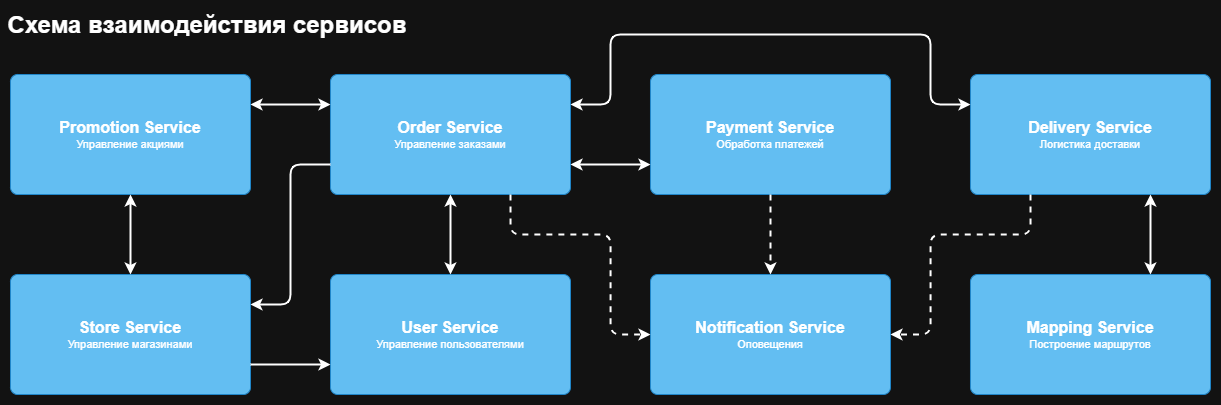

The diagram above was exported from draw.io. Its source (the exported page's mxGraphModel, read from the mxfile embedded in the PNG):
<mxGraphModel dx="1235" dy="731" grid="1" gridSize="10" guides="1" tooltips="1" connect="1" arrows="1" fold="1" page="1" pageScale="1" pageWidth="827" pageHeight="1169" math="0" shadow="0">
  <root>
    <mxCell id="0" />
    <mxCell id="1" parent="0" />
    <object placeholders="1" c4Name="Order Service" c4Description="Управление заказами" label="&lt;font style=&quot;font-size: 16px&quot;&gt;&lt;b&gt;%c4Name%&lt;/b&gt;&lt;/font&gt;&lt;br&gt;&lt;div&gt;&lt;font style=&quot;font-size: 11px&quot;&gt;%c4Description%&lt;/font&gt;&lt;/div&gt;" id="ifLf12j8tBs7dnCn9FUJ-1">
      <mxCell style="rounded=1;whiteSpace=wrap;html=1;labelBackgroundColor=none;fillColor=#63BEF2;fontColor=#ffffff;align=center;arcSize=6;strokeColor=#2086C9;metaEdit=1;resizable=0;points=[[0.25,0,0],[0.5,0,0],[0.75,0,0],[1,0.25,0],[1,0.5,0],[1,0.75,0],[0.75,1,0],[0.5,1,0],[0.25,1,0],[0,0.75,0],[0,0.5,0],[0,0.25,0]];" vertex="1" parent="1">
        <mxGeometry x="600" y="240" width="240" height="120" as="geometry" />
      </mxCell>
    </object>
    <object placeholders="1" c4Name="Store Service" c4Description="Управление магазинами" label="&lt;font style=&quot;font-size: 16px&quot;&gt;&lt;b&gt;%c4Name%&lt;/b&gt;&lt;/font&gt;&lt;br&gt;&lt;div&gt;&lt;font style=&quot;font-size: 11px&quot;&gt;%c4Description%&lt;/font&gt;&lt;/div&gt;" id="ifLf12j8tBs7dnCn9FUJ-3">
      <mxCell style="rounded=1;whiteSpace=wrap;html=1;labelBackgroundColor=none;fillColor=#63BEF2;fontColor=#ffffff;align=center;arcSize=6;strokeColor=#2086C9;metaEdit=1;resizable=0;points=[[0.25,0,0],[0.5,0,0],[0.75,0,0],[1,0.25,0],[1,0.5,0],[1,0.75,0],[0.75,1,0],[0.5,1,0],[0.25,1,0],[0,0.75,0],[0,0.5,0],[0,0.25,0]];" vertex="1" parent="1">
        <mxGeometry x="280" y="440" width="240" height="120" as="geometry" />
      </mxCell>
    </object>
    <object placeholders="1" c4Name="Payment Service" c4Description="Обработка платежей" label="&lt;font style=&quot;font-size: 16px&quot;&gt;&lt;b&gt;%c4Name%&lt;/b&gt;&lt;/font&gt;&lt;br&gt;&lt;div&gt;&lt;font style=&quot;font-size: 11px&quot;&gt;%c4Description%&lt;/font&gt;&lt;/div&gt;" id="ifLf12j8tBs7dnCn9FUJ-4">
      <mxCell style="rounded=1;whiteSpace=wrap;html=1;labelBackgroundColor=none;fillColor=#63BEF2;fontColor=#ffffff;align=center;arcSize=6;strokeColor=#2086C9;metaEdit=1;resizable=0;points=[[0.25,0,0],[0.5,0,0],[0.75,0,0],[1,0.25,0],[1,0.5,0],[1,0.75,0],[0.75,1,0],[0.5,1,0],[0.25,1,0],[0,0.75,0],[0,0.5,0],[0,0.25,0]];" vertex="1" parent="1">
        <mxGeometry x="920" y="240" width="240" height="120" as="geometry" />
      </mxCell>
    </object>
    <object placeholders="1" c4Name="User Service" c4Description="Управление пользователями" label="&lt;font style=&quot;font-size: 16px&quot;&gt;&lt;b&gt;%c4Name%&lt;/b&gt;&lt;/font&gt;&lt;br&gt;&lt;div&gt;&lt;font style=&quot;font-size: 11px&quot;&gt;%c4Description%&lt;/font&gt;&lt;/div&gt;" id="ifLf12j8tBs7dnCn9FUJ-5">
      <mxCell style="rounded=1;whiteSpace=wrap;html=1;labelBackgroundColor=none;fillColor=#63BEF2;fontColor=#ffffff;align=center;arcSize=6;strokeColor=#2086C9;metaEdit=1;resizable=0;points=[[0.25,0,0],[0.5,0,0],[0.75,0,0],[1,0.25,0],[1,0.5,0],[1,0.75,0],[0.75,1,0],[0.5,1,0],[0.25,1,0],[0,0.75,0],[0,0.5,0],[0,0.25,0]];" vertex="1" parent="1">
        <mxGeometry x="600" y="440" width="240" height="120" as="geometry" />
      </mxCell>
    </object>
    <object placeholders="1" c4Name="Delivery Service" c4Description="Логистика доставки" label="&lt;font style=&quot;font-size: 16px&quot;&gt;&lt;b&gt;%c4Name%&lt;/b&gt;&lt;/font&gt;&lt;br&gt;&lt;div&gt;&lt;font style=&quot;font-size: 11px&quot;&gt;%c4Description%&lt;/font&gt;&lt;/div&gt;" id="ifLf12j8tBs7dnCn9FUJ-6">
      <mxCell style="rounded=1;whiteSpace=wrap;html=1;labelBackgroundColor=none;fillColor=#63BEF2;fontColor=#ffffff;align=center;arcSize=6;strokeColor=#2086C9;metaEdit=1;resizable=0;points=[[0.25,0,0],[0.5,0,0],[0.75,0,0],[1,0.25,0],[1,0.5,0],[1,0.75,0],[0.75,1,0],[0.5,1,0],[0.25,1,0],[0,0.75,0],[0,0.5,0],[0,0.25,0]];" vertex="1" parent="1">
        <mxGeometry x="1240" y="240" width="240" height="120" as="geometry" />
      </mxCell>
    </object>
    <object placeholders="1" c4Name="Mapping Service" c4Description="Построение маршрутов" label="&lt;font style=&quot;font-size: 16px&quot;&gt;&lt;b&gt;%c4Name%&lt;/b&gt;&lt;/font&gt;&lt;br&gt;&lt;div&gt;&lt;font style=&quot;font-size: 11px&quot;&gt;%c4Description%&lt;/font&gt;&lt;/div&gt;" id="ifLf12j8tBs7dnCn9FUJ-7">
      <mxCell style="rounded=1;whiteSpace=wrap;html=1;labelBackgroundColor=none;fillColor=#63BEF2;fontColor=#ffffff;align=center;arcSize=6;strokeColor=#2086C9;metaEdit=1;resizable=0;points=[[0.25,0,0],[0.5,0,0],[0.75,0,0],[1,0.25,0],[1,0.5,0],[1,0.75,0],[0.75,1,0],[0.5,1,0],[0.25,1,0],[0,0.75,0],[0,0.5,0],[0,0.25,0]];" vertex="1" parent="1">
        <mxGeometry x="1240" y="440" width="240" height="120" as="geometry" />
      </mxCell>
    </object>
    <object placeholders="1" c4Name="Promotion Service" c4Description="Управление акциями" label="&lt;font style=&quot;font-size: 16px&quot;&gt;&lt;b&gt;%c4Name%&lt;/b&gt;&lt;/font&gt;&lt;br&gt;&lt;div&gt;&lt;font style=&quot;font-size: 11px&quot;&gt;%c4Description%&lt;/font&gt;&lt;/div&gt;" id="ifLf12j8tBs7dnCn9FUJ-8">
      <mxCell style="rounded=1;whiteSpace=wrap;html=1;labelBackgroundColor=none;fillColor=#63BEF2;fontColor=#ffffff;align=center;arcSize=6;strokeColor=#2086C9;metaEdit=1;resizable=0;points=[[0.25,0,0],[0.5,0,0],[0.75,0,0],[1,0.25,0],[1,0.5,0],[1,0.75,0],[0.75,1,0],[0.5,1,0],[0.25,1,0],[0,0.75,0],[0,0.5,0],[0,0.25,0]];" vertex="1" parent="1">
        <mxGeometry x="280" y="240" width="240" height="120" as="geometry" />
      </mxCell>
    </object>
    <object placeholders="1" c4Name="Notification Service" c4Description="Оповещения" label="&lt;font style=&quot;font-size: 16px&quot;&gt;&lt;b&gt;%c4Name%&lt;/b&gt;&lt;/font&gt;&lt;br&gt;&lt;div&gt;&lt;font style=&quot;font-size: 11px&quot;&gt;%c4Description%&lt;/font&gt;&lt;/div&gt;" id="ifLf12j8tBs7dnCn9FUJ-10">
      <mxCell style="rounded=1;whiteSpace=wrap;html=1;labelBackgroundColor=none;fillColor=#63BEF2;fontColor=#ffffff;align=center;arcSize=6;strokeColor=#2086C9;metaEdit=1;resizable=0;points=[[0.25,0,0],[0.5,0,0],[0.75,0,0],[1,0.25,0],[1,0.5,0],[1,0.75,0],[0.75,1,0],[0.5,1,0],[0.25,1,0],[0,0.75,0],[0,0.5,0],[0,0.25,0]];" vertex="1" parent="1">
        <mxGeometry x="920" y="440" width="240" height="120" as="geometry" />
      </mxCell>
    </object>
    <mxCell id="ifLf12j8tBs7dnCn9FUJ-11" value="&lt;font style=&quot;font-size: 24px;&quot;&gt;Схема взаимодействия сервисов&lt;/font&gt;" style="text;html=1;align=center;verticalAlign=middle;whiteSpace=wrap;rounded=0;fontStyle=1" vertex="1" parent="1">
      <mxGeometry x="230" y="176" width="494" height="30" as="geometry" />
    </mxCell>
    <mxCell id="ifLf12j8tBs7dnCn9FUJ-12" style="edgeStyle=orthogonalEdgeStyle;rounded=1;orthogonalLoop=1;jettySize=auto;html=1;exitX=0.5;exitY=0;exitDx=0;exitDy=0;exitPerimeter=0;entryX=0.5;entryY=1;entryDx=0;entryDy=0;entryPerimeter=0;strokeColor=default;align=center;verticalAlign=middle;fontFamily=Helvetica;fontSize=11;fontColor=default;labelBackgroundColor=default;jumpStyle=arc;endArrow=classic;curved=0;strokeWidth=2;startArrow=classic;startFill=1;" edge="1" parent="1" source="ifLf12j8tBs7dnCn9FUJ-5" target="ifLf12j8tBs7dnCn9FUJ-1">
      <mxGeometry relative="1" as="geometry">
        <Array as="points" />
      </mxGeometry>
    </mxCell>
    <mxCell id="ifLf12j8tBs7dnCn9FUJ-13" style="edgeStyle=orthogonalEdgeStyle;rounded=1;orthogonalLoop=1;jettySize=auto;html=1;exitX=1;exitY=0.75;exitDx=0;exitDy=0;exitPerimeter=0;entryX=0;entryY=0.75;entryDx=0;entryDy=0;entryPerimeter=0;jumpStyle=arc;curved=0;strokeWidth=2;" edge="1" parent="1" source="ifLf12j8tBs7dnCn9FUJ-3" target="ifLf12j8tBs7dnCn9FUJ-5">
      <mxGeometry relative="1" as="geometry" />
    </mxCell>
    <mxCell id="ifLf12j8tBs7dnCn9FUJ-14" style="edgeStyle=orthogonalEdgeStyle;rounded=1;orthogonalLoop=1;jettySize=auto;html=1;exitX=1;exitY=0.25;exitDx=0;exitDy=0;exitPerimeter=0;entryX=0;entryY=0.25;entryDx=0;entryDy=0;entryPerimeter=0;strokeColor=default;align=center;verticalAlign=middle;fontFamily=Helvetica;fontSize=11;fontColor=default;labelBackgroundColor=default;jumpStyle=arc;endArrow=classic;curved=0;strokeWidth=2;startArrow=classic;startFill=1;" edge="1" parent="1" source="ifLf12j8tBs7dnCn9FUJ-8" target="ifLf12j8tBs7dnCn9FUJ-1">
      <mxGeometry relative="1" as="geometry">
        <Array as="points">
          <mxPoint x="560" y="270" />
          <mxPoint x="560" y="270" />
        </Array>
      </mxGeometry>
    </mxCell>
    <mxCell id="ifLf12j8tBs7dnCn9FUJ-15" style="edgeStyle=orthogonalEdgeStyle;rounded=1;orthogonalLoop=1;jettySize=auto;html=1;strokeColor=default;strokeWidth=2;align=center;verticalAlign=middle;fontFamily=Helvetica;fontSize=11;fontColor=default;labelBackgroundColor=default;jumpStyle=arc;endArrow=classic;curved=0;startArrow=classic;startFill=1;entryX=0;entryY=0.75;entryDx=0;entryDy=0;entryPerimeter=0;exitX=1;exitY=0.75;exitDx=0;exitDy=0;exitPerimeter=0;" edge="1" parent="1" source="ifLf12j8tBs7dnCn9FUJ-1" target="ifLf12j8tBs7dnCn9FUJ-4">
      <mxGeometry relative="1" as="geometry" />
    </mxCell>
    <mxCell id="ifLf12j8tBs7dnCn9FUJ-18" style="edgeStyle=orthogonalEdgeStyle;rounded=1;orthogonalLoop=1;jettySize=auto;html=1;exitX=0.5;exitY=0;exitDx=0;exitDy=0;exitPerimeter=0;entryX=0.5;entryY=1;entryDx=0;entryDy=0;entryPerimeter=0;strokeColor=default;strokeWidth=2;align=center;verticalAlign=middle;fontFamily=Helvetica;fontSize=11;fontColor=default;labelBackgroundColor=default;jumpStyle=arc;endArrow=classic;curved=0;startArrow=classic;startFill=1;" edge="1" parent="1" source="ifLf12j8tBs7dnCn9FUJ-3" target="ifLf12j8tBs7dnCn9FUJ-8">
      <mxGeometry relative="1" as="geometry" />
    </mxCell>
    <mxCell id="ifLf12j8tBs7dnCn9FUJ-19" style="edgeStyle=orthogonalEdgeStyle;rounded=1;orthogonalLoop=1;jettySize=auto;html=1;exitX=0.75;exitY=1;exitDx=0;exitDy=0;exitPerimeter=0;entryX=0.75;entryY=0;entryDx=0;entryDy=0;entryPerimeter=0;strokeColor=default;strokeWidth=2;align=center;verticalAlign=middle;fontFamily=Helvetica;fontSize=11;fontColor=default;labelBackgroundColor=default;jumpStyle=arc;endArrow=classic;curved=0;startArrow=classic;startFill=1;" edge="1" parent="1" source="ifLf12j8tBs7dnCn9FUJ-6" target="ifLf12j8tBs7dnCn9FUJ-7">
      <mxGeometry relative="1" as="geometry" />
    </mxCell>
    <mxCell id="ifLf12j8tBs7dnCn9FUJ-20" style="edgeStyle=orthogonalEdgeStyle;rounded=1;orthogonalLoop=1;jettySize=auto;html=1;exitX=0.25;exitY=1;exitDx=0;exitDy=0;exitPerimeter=0;entryX=1;entryY=0.5;entryDx=0;entryDy=0;entryPerimeter=0;strokeColor=default;strokeWidth=2;align=center;verticalAlign=middle;fontFamily=Helvetica;fontSize=11;fontColor=default;labelBackgroundColor=default;jumpStyle=arc;endArrow=classic;curved=0;dashed=1;" edge="1" parent="1" source="ifLf12j8tBs7dnCn9FUJ-6" target="ifLf12j8tBs7dnCn9FUJ-10">
      <mxGeometry relative="1" as="geometry">
        <Array as="points">
          <mxPoint x="1300" y="400" />
          <mxPoint x="1200" y="400" />
          <mxPoint x="1200" y="500" />
        </Array>
      </mxGeometry>
    </mxCell>
    <mxCell id="ifLf12j8tBs7dnCn9FUJ-21" style="edgeStyle=orthogonalEdgeStyle;rounded=1;orthogonalLoop=1;jettySize=auto;html=1;exitX=0.5;exitY=1;exitDx=0;exitDy=0;exitPerimeter=0;entryX=0.5;entryY=0;entryDx=0;entryDy=0;entryPerimeter=0;strokeColor=default;strokeWidth=2;align=center;verticalAlign=middle;fontFamily=Helvetica;fontSize=11;fontColor=default;labelBackgroundColor=default;jumpStyle=arc;endArrow=classic;curved=0;dashed=1;" edge="1" parent="1" source="ifLf12j8tBs7dnCn9FUJ-4" target="ifLf12j8tBs7dnCn9FUJ-10">
      <mxGeometry relative="1" as="geometry" />
    </mxCell>
    <mxCell id="ifLf12j8tBs7dnCn9FUJ-24" style="edgeStyle=orthogonalEdgeStyle;rounded=1;orthogonalLoop=1;jettySize=auto;html=1;exitX=0.75;exitY=1;exitDx=0;exitDy=0;exitPerimeter=0;entryX=0;entryY=0.5;entryDx=0;entryDy=0;entryPerimeter=0;strokeColor=default;strokeWidth=2;align=center;verticalAlign=middle;fontFamily=Helvetica;fontSize=11;fontColor=default;labelBackgroundColor=default;jumpStyle=arc;endArrow=classic;curved=0;dashed=1;" edge="1" parent="1" source="ifLf12j8tBs7dnCn9FUJ-1" target="ifLf12j8tBs7dnCn9FUJ-10">
      <mxGeometry relative="1" as="geometry">
        <Array as="points">
          <mxPoint x="780" y="400" />
          <mxPoint x="880" y="400" />
          <mxPoint x="880" y="500" />
        </Array>
      </mxGeometry>
    </mxCell>
    <mxCell id="ifLf12j8tBs7dnCn9FUJ-25" style="edgeStyle=orthogonalEdgeStyle;rounded=1;orthogonalLoop=1;jettySize=auto;html=1;exitX=1;exitY=0.25;exitDx=0;exitDy=0;exitPerimeter=0;entryX=0;entryY=0.25;entryDx=0;entryDy=0;entryPerimeter=0;strokeColor=default;strokeWidth=2;align=center;verticalAlign=middle;fontFamily=Helvetica;fontSize=11;fontColor=default;labelBackgroundColor=default;jumpStyle=arc;startArrow=classic;startFill=1;endArrow=classic;curved=0;" edge="1" parent="1" source="ifLf12j8tBs7dnCn9FUJ-1" target="ifLf12j8tBs7dnCn9FUJ-6">
      <mxGeometry relative="1" as="geometry">
        <Array as="points">
          <mxPoint x="880" y="270" />
          <mxPoint x="880" y="200" />
          <mxPoint x="1200" y="200" />
          <mxPoint x="1200" y="270" />
        </Array>
      </mxGeometry>
    </mxCell>
    <mxCell id="ifLf12j8tBs7dnCn9FUJ-27" style="edgeStyle=orthogonalEdgeStyle;rounded=1;orthogonalLoop=1;jettySize=auto;html=1;exitX=0;exitY=0.75;exitDx=0;exitDy=0;exitPerimeter=0;entryX=1;entryY=0.25;entryDx=0;entryDy=0;entryPerimeter=0;strokeColor=default;strokeWidth=2;align=center;verticalAlign=middle;fontFamily=Helvetica;fontSize=11;fontColor=default;labelBackgroundColor=default;jumpStyle=arc;startArrow=none;startFill=0;endArrow=classic;curved=0;" edge="1" parent="1" source="ifLf12j8tBs7dnCn9FUJ-1" target="ifLf12j8tBs7dnCn9FUJ-3">
      <mxGeometry relative="1" as="geometry" />
    </mxCell>
  </root>
</mxGraphModel>